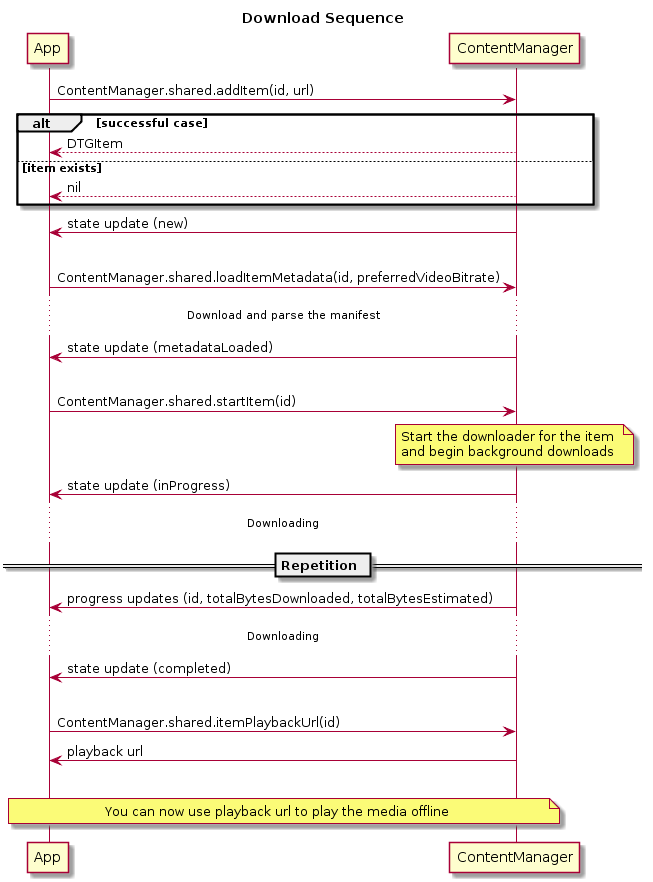

The diagram above was rendered by PlantUML. Its source (embedded in the PNG):
@startuml
title Download Sequence

App -> ContentManager : ContentManager.shared.addItem(id, url)

alt successful case
    App <-- ContentManager : DTGItem
else item exists
    App <-- ContentManager : nil
end

App <- ContentManager : state update (new)

|||

App -> ContentManager : ContentManager.shared.loadItemMetadata(id, preferredVideoBitrate)

... Download and parse the manifest ...

App <- ContentManager : state update (metadataLoaded)

|||

App -> ContentManager : ContentManager.shared.startItem(id)

note over ContentManager
    Start the downloader for the item 
    and begin background downloads
end note

App <- ContentManager : state update (inProgress)

... Downloading ...

== Repetition ==
App <- ContentManager : progress updates (id, totalBytesDownloaded, totalBytesEstimated)

... Downloading ...

App <- ContentManager : state update (completed)

|||

App -> ContentManager : ContentManager.shared.itemPlaybackUrl(id)

App <- ContentManager : playback url

|||

note over App, ContentManager
    You can now use playback url to play the media offline
end note
@enduml